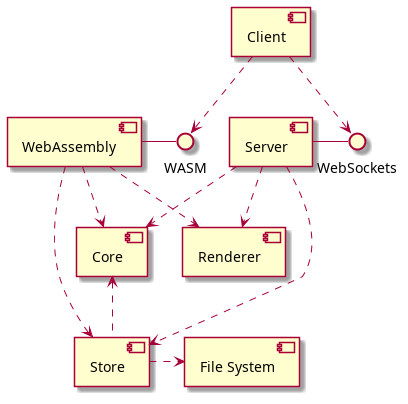

The diagram above was rendered by PlantUML. Its source (embedded in the PNG):
@startuml

[Client] ..> WebSockets
[Client] ..> WASM
[WebAssembly] - WASM
[Server] - WebSockets
[Server] ..> [Store]
[Server] ..> [Core]
[Server] ..> [Renderer]
[WebAssembly] ..> [Store]
[WebAssembly] ..> [Core]
[WebAssembly] ..> [Renderer]
[Store] .right.> [File System]
[Store] .up.> [Core]

@enduml